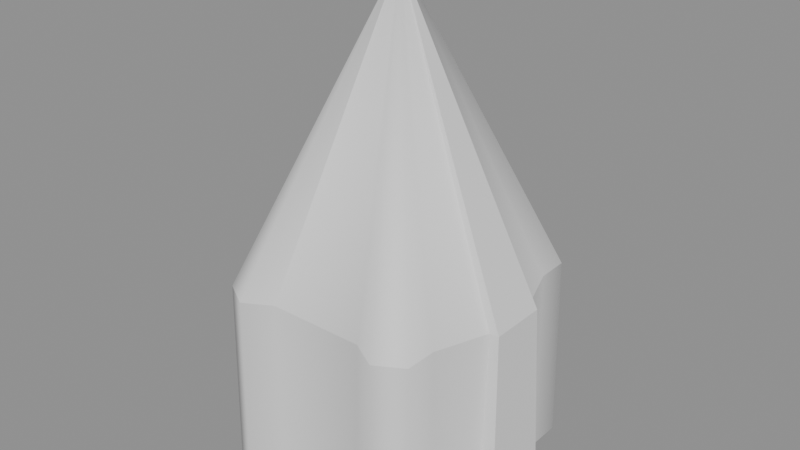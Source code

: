 # Source: castle01_hit.blend  (saved by Blender 5.2.45; exported with 4.5.12 LTS)
import bpy
from mathutils import Matrix  # noqa: F401  (used for matrix-valued properties, if any)

bpy.ops.wm.read_factory_settings(use_empty=True)
scene = bpy.context.scene
scene.name = 'Scene'

# ---- collections
col_castle01_hit = bpy.data.collections.new('castle01_hit'); scene.collection.children.link(col_castle01_hit)

# ---- materials (node trees are filled in below, after node groups)
mat_castle01_hit_mat_0 = bpy.data.materials.new('castle01_hit_mat_0')

# ---- material node trees
mat_castle01_hit_mat_0.use_nodes = True; mat_castle01_hit_mat_0.node_tree.nodes.clear()
_N = mat_castle01_hit_mat_0.node_tree.nodes; _L = mat_castle01_hit_mat_0.node_tree.links
n0 = _N.new('ShaderNodeBsdfPrincipled'); n0.name = 'Principled BSDF'; n0.location = (-200, 100)
n0.inputs[2].default_value = 0.8
n0.inputs[10].default_value = 0.005
n1 = _N.new('ShaderNodeOutputMaterial'); n1.name = 'Material Output'; n1.location = (200, 100)
_L.new(n0.outputs[0], n1.inputs[0])
n1.is_active_output = True

# ---- meshes
me_castle01_hit_mesh_0 = bpy.data.meshes.new('castle01_hit_mesh_0')
me_castle01_hit_mesh_0.from_pydata([(0.0, 0.0, 35.0), (-9.623, -2.326, 12.0), (-8.124, -6.426, 12.0), (0.0, 0.0, 35.0), (9.623, 2.326, 12.0), (8.124, 6.426, 12.0), (-8.1, -8.912, 12.0), (-5.959, -10.15, 12.0), (8.1, 8.912, 12.0), (5.959, 10.15, 12.0), (-3.794, -8.926, 12.0), (3.794, 8.926, 12.0), (0.0, 0.0, 35.0), (-8.124, 6.426, 12.0), (-9.623, 2.326, 12.0), (0.0, 0.0, 35.0), (8.124, -6.426, 12.0), (9.623, -2.326, 12.0), (5.959, -10.15, 12.0), (8.1, -8.912, 12.0), (-5.959, 10.15, 12.0), (-8.1, 8.912, 12.0), (-3.794, 8.926, 12.0), (3.794, -8.926, 12.0), (0.0, 0.0, 35.0), (9.623, -2.326, 12.0), (10.35, -2.266, 12.0), (0.0, 0.0, 35.0), (-9.623, 2.326, 12.0), (-10.35, 2.266, 12.0), (10.35, 2.266, 12.0), (10.35, -2.266, 12.0), (10.84, 2.756, -3.0), (-10.35, -2.266, 12.0), (-10.35, 2.266, 12.0), (-10.84, -2.756, -3.0), (-10.35, -2.266, 12.0), (0.0, 0.0, 35.0), (-10.35, 2.266, 12.0), (10.35, 2.266, 12.0), (0.0, 0.0, 35.0), (10.35, -2.266, 12.0), (-3.794, -8.926, 12.0), (-3.597, -9.04, -3.0), (3.597, -9.039, -3.0), (3.794, 8.926, 12.0), (3.597, 9.039, -3.0), (-3.597, 9.04, -3.0), (10.84, -2.756, -3.0), (-10.84, 2.756, -3.0), (-8.124, -6.426, 12.0), (-9.623, -2.326, 12.0), (-8.321, -6.312, -3.0), (8.124, 6.426, 12.0), (9.623, 2.326, 12.0), (8.321, 6.312, -3.0), (-9.623, 2.326, 12.0), (-8.124, 6.426, 12.0), (-9.604, 2.756, -3.0), (9.623, -2.326, 12.0), (8.124, -6.426, 12.0), (9.604, -2.756, -3.0), (-8.321, 6.312, -3.0), (8.321, -6.312, -3.0), (-9.604, -2.756, -3.0), (9.604, 2.756, -3.0), (8.1, 8.912, 12.0), (8.321, 9.04, -3.0), (-8.1, -8.912, 12.0), (-8.321, -9.04, -3.0), (-8.1, 8.912, 12.0), (8.1, -8.912, 12.0), (8.321, -9.04, -3.0), (-8.321, 9.04, -3.0), (-5.959, -10.15, 12.0), (-5.959, -10.4, -3.0), (-5.959, 10.15, 12.0), (-5.959, 10.4, -3.0), (5.959, -10.15, 12.0), (5.959, -10.4, -3.0), (5.959, 10.15, 12.0), (5.959, 10.4, -3.0), (3.794, -8.926, 12.0), (-3.794, 8.926, 12.0), (-9.623, 2.326, 12.0), (-9.604, 2.756, -3.0), (-10.84, 2.756, -3.0), (9.623, -2.326, 12.0), (9.604, -2.756, -3.0), (10.84, -2.756, -3.0), (10.35, 2.266, 12.0), (9.623, 2.326, 12.0), (0.0, 0.0, 35.0), (-10.35, -2.266, 12.0), (-9.623, -2.326, 12.0), (0.0, 0.0, 35.0), (10.35, 2.266, 12.0), (10.84, 2.756, -3.0), (9.604, 2.756, -3.0), (-10.35, -2.266, 12.0), (-10.84, -2.756, -3.0), (-9.604, -2.756, -3.0), (-10.35, 2.266, 12.0), (10.35, -2.266, 12.0), (-9.623, -2.326, 12.0), (9.623, 2.326, 12.0)], [], [(0, 1, 2), (3, 4, 5), (0, 6, 7), (3, 8, 9), (3, 5, 8), (0, 2, 6), (0, 7, 10), (3, 9, 11), (12, 13, 14), (15, 16, 17), (15, 18, 19), (12, 20, 21), (12, 22, 20), (15, 23, 18), (24, 25, 26), (27, 28, 29), (12, 21, 13), (15, 19, 16), (30, 31, 32), (33, 34, 35), (36, 37, 38), (39, 40, 41), (42, 43, 44), (45, 46, 47), (31, 48, 32), (34, 49, 35), (50, 51, 52), (53, 54, 55), (56, 57, 58), (59, 60, 61), (57, 62, 58), (60, 63, 61), (51, 64, 52), (54, 65, 55), (66, 53, 67), (68, 50, 69), (57, 70, 62), (60, 71, 63), (71, 72, 63), (70, 73, 62), (53, 55, 67), (50, 52, 69), (74, 75, 43), (76, 77, 73), (78, 79, 72), (80, 81, 46), (68, 69, 75), (66, 67, 81), (82, 44, 79), (83, 47, 77), (80, 66, 81), (74, 68, 75), (71, 78, 72), (70, 76, 73), (78, 82, 79), (76, 83, 77), (42, 74, 43), (45, 80, 46), (84, 85, 86), (87, 88, 89), (90, 91, 92), (93, 94, 95), (96, 97, 98), (99, 100, 101), (102, 84, 86), (103, 87, 89), (104, 99, 101), (105, 96, 98), (10, 23, 15), (82, 42, 44), (11, 12, 3), (10, 15, 0), (83, 45, 47), (11, 22, 12)])
me_castle01_hit_mesh_0.polygons.foreach_set('use_smooth', [True] * 74)
_uv = me_castle01_hit_mesh_0.uv_layers.new(name='UVMap')
_uv.uv.foreach_set('vector', [0.0, 1.0, 0.0, 1.0, 0.0, 1.0, 0.0, 1.0, 0.0, 1.0, 0.0, 1.0, 0.0, 1.0, 0.0, 1.0, 0.0, 1.0, 0.0, 1.0, 0.0, 1.0, 0.0, 1.0, 0.0, 1.0, 0.0, 1.0, 0.0, 1.0, 0.0, 1.0, 0.0, 1.0, 0.0, 1.0, 0.0, 1.0, 0.0, 1.0, 0.0, 1.0, 0.0, 1.0, 0.0, 1.0, 0.0, 1.0, 0.0, 1.0, 0.0, 1.0, 0.0, 1.0, 0.0, 1.0, 0.0, 1.0, 0.0, 1.0, 0.0, 1.0, 0.0, 1.0, 0.0, 1.0, 0.0, 1.0, 0.0, 1.0, 0.0, 1.0, 0.0, 1.0, 0.0, 1.0, 0.0, 1.0, 0.0, 1.0, 0.0, 1.0, 0.0, 1.0, 0.0, 1.0, 0.0, 1.0, 0.0, 1.0, 0.0, 1.0, 0.0, 1.0, 0.0, 1.0, 0.0, 1.0, 0.0, 1.0, 0.0, 1.0, 0.0, 1.0, 0.0, 1.0, 0.0, 1.0, 0.0, 1.0, 0.0, 1.0, 0.0, 1.0, 0.0, 1.0, 0.0, 1.0, 0.0, 1.0, 0.0, 1.0, 0.0, 1.0, 0.0, 1.0, 0.0, 1.0, 0.0, 1.0, 0.0, 1.0, 0.0, 1.0, 0.0, 1.0, 0.0, 1.0, 0.0, 1.0, 0.0, 1.0, 0.0, 1.0, 0.0, 1.0, 0.0, 1.0, 0.0, 1.0, 0.0, 1.0, 0.0, 1.0, 0.0, 1.0, 0.0, 1.0, 0.0, 1.0, 0.0, 1.0, 0.0, 1.0, 0.0, 1.0, 0.0, 1.0, 0.0, 1.0, 0.0, 1.0, 0.0, 1.0, 0.0, 1.0, 0.0, 1.0, 0.0, 1.0, 0.0, 1.0, 0.0, 1.0, 0.0, 1.0, 0.0, 1.0, 0.0, 1.0, 0.0, 1.0, 0.0, 1.0, 0.0, 1.0, 0.0, 1.0, 0.0, 1.0, 0.0, 1.0, 0.0, 1.0, 0.0, 1.0, 0.0, 1.0, 0.0, 1.0, 0.0, 1.0, 0.0, 1.0, 0.0, 1.0, 0.0, 1.0, 0.0, 1.0, 0.0, 1.0, 0.0, 1.0, 0.0, 1.0, 0.0, 1.0, 0.0, 1.0, 0.0, 1.0, 0.0, 1.0, 0.0, 1.0, 0.0, 1.0, 0.0, 1.0, 0.0, 1.0, 0.0, 1.0, 0.0, 1.0, 0.0, 1.0, 0.0, 1.0, 0.0, 1.0, 0.0, 1.0, 0.0, 1.0, 0.0, 1.0, 0.0, 1.0, 0.0, 1.0, 0.0, 1.0, 0.0, 1.0, 0.0, 1.0, 0.0, 1.0, 0.0, 1.0, 0.0, 1.0, 0.0, 1.0, 0.0, 1.0, 0.0, 1.0, 0.0, 1.0, 0.0, 1.0, 0.0, 1.0, 0.0, 1.0, 0.0, 1.0, 0.0, 1.0, 0.0, 1.0, 0.0, 1.0, 0.0, 1.0, 0.0, 1.0, 0.0, 1.0, 0.0, 1.0, 0.0, 1.0, 0.0, 1.0, 0.0, 1.0, 0.0, 1.0, 0.0, 1.0, 0.0, 1.0, 0.0, 1.0, 0.0, 1.0, 0.0, 1.0, 0.0, 1.0, 0.0, 1.0, 0.0, 1.0, 0.0, 1.0, 0.0, 1.0, 0.0, 1.0, 0.0, 1.0, 0.0, 1.0, 0.0, 1.0, 0.0, 1.0, 0.0, 1.0, 0.0, 1.0, 0.0, 1.0, 0.0, 1.0, 0.0, 1.0, 0.0, 1.0, 0.0, 1.0, 0.0, 1.0, 0.0, 1.0, 0.0, 1.0, 0.0, 1.0, 0.0, 1.0, 0.0, 1.0, 0.0, 1.0, 0.0, 1.0, 0.0, 1.0, 0.0, 1.0, 0.0, 1.0, 0.0, 1.0, 0.0, 1.0, 0.0, 1.0, 0.0, 1.0, 0.0, 1.0, 0.0, 1.0, 0.0, 1.0, 0.0, 1.0, 0.0, 1.0, 0.0, 1.0, 0.0, 1.0, 0.0, 1.0, 0.0, 1.0, 0.0, 1.0, 0.0, 1.0, 0.0, 1.0, 0.0, 1.0, 0.0, 1.0, 0.0, 1.0, 0.0, 1.0, 0.0, 1.0, 0.0, 1.0, 0.0, 1.0, 0.0, 1.0, 0.0, 1.0, 0.0, 1.0, 0.0, 1.0, 0.0, 1.0, 0.0, 1.0, 0.0, 1.0, 0.0, 1.0, 0.0, 1.0, 0.0, 1.0])
me_castle01_hit_mesh_0.materials.append(mat_castle01_hit_mat_0)
me_castle01_hit_mesh_0.update()
me_castle01_hit_mesh_0.normals_split_custom_set([tuple(v) for v in zip(*[iter([-0.4653, -0.7527, 0.4658, -0.8648, -0.3163, 0.39, -0.916, -0.1648, 0.3659, 0.4653, 0.7527, 0.4658, 0.8648, 0.3163, 0.39, 0.916, 0.1648, 0.3659, -0.4653, -0.7527, 0.4658, -0.782, -0.44, 0.4415, 0.01733, -0.9179, 0.3965, 0.4653, 0.7527, 0.4658, 0.782, 0.44, 0.4415, -0.01733, 0.9179, 0.3965, 0.4653, 0.7527, 0.4658, 0.916, 0.1648, 0.3659, 0.782, 0.44, 0.4415, -0.4653, -0.7527, 0.4658, -0.916, -0.1648, 0.3659, -0.782, -0.44, 0.4415, -0.4653, -0.7527, 0.4658, 0.01733, -0.9179, 0.3965, 0.246, -0.9175, 0.3124, 0.4653, 0.7527, 0.4658, -0.01733, 0.9179, 0.3965, -0.246, 0.9175, 0.3124, -0.08536, 0.1774, 0.6673, -0.916, 0.1648, 0.3659, -0.8648, 0.3163, 0.3899, 0.08536, -0.1774, 0.6673, 0.916, -0.1648, 0.3659, 0.8648, -0.3163, 0.39, 0.08536, -0.1774, 0.6673, -0.01733, -0.9179, 0.3965, 0.782, -0.44, 0.4415, -0.08536, 0.1774, 0.6673, 0.01733, 0.9179, 0.3965, -0.782, 0.44, 0.4415, -0.08536, 0.1774, 0.6673, 0.246, 0.9175, 0.3124, 0.01733, 0.9179, 0.3965, 0.08536, -0.1774, 0.6673, -0.246, -0.9175, 0.3124, -0.01733, -0.9179, 0.3965, 0.08076, -0.9879, 0.1323, 0.08076, -0.9879, 0.1323, 0.08076, -0.9879, 0.1323, -0.08076, 0.9879, 0.1323, -0.08076, 0.9879, 0.1323, -0.08076, 0.9879, 0.1323, -0.08536, 0.1774, 0.6673, -0.782, 0.44, 0.4415, -0.916, 0.1648, 0.3659, 0.08536, -0.1774, 0.6673, 0.782, -0.44, 0.4415, 0.916, -0.1648, 0.3659, 0.9993, -2.21e-07, 0.03725, 0.9993, 3.647e-07, 0.03725, 0.9993, -5.632e-08, 0.03725, -0.9993, 2.21e-07, 0.03725, -0.9993, -3.647e-07, 0.03725, -0.9993, 5.632e-08, 0.03725, -0.9135, 1.476e-07, 0.4069, -0.9135, 8.271e-08, 0.4069, -0.9135, 2.294e-07, 0.4069, 0.9135, -1.476e-07, 0.4069, 0.9135, -8.271e-08, 0.4069, 0.9135, -2.294e-07, 0.4069, 0.2566, -0.9664, 0.01267, 0.2566, -0.9664, 0.01268, -0.2566, -0.9664, 0.01265, -0.2566, 0.9664, 0.01267, -0.2566, 0.9664, 0.01259, 0.2566, 0.9664, 0.01265, 0.9993, 3.647e-07, 0.03725, 0.9993, -8.864e-08, 0.03725, 0.9993, -5.632e-08, 0.03725, -0.9993, -3.647e-07, 0.03725, -0.9993, 8.864e-08, 0.03725, -0.9993, 5.632e-08, 0.03725, -0.9844, -0.1757, 0.01334, -0.9398, -0.3415, 0.01046, -0.9844, -0.1756, 0.01335, 0.9843, 0.1757, 0.01331, 0.9398, 0.3416, 0.01044, 0.9844, 0.1756, 0.01335, -0.9398, 0.3415, 0.01046, -0.9844, 0.1756, 0.01335, -0.9398, 0.3415, 0.01045, 0.9398, -0.3415, 0.01046, 0.9844, -0.1756, 0.01335, 0.9398, -0.3415, 0.01042, -0.9844, 0.1756, 0.01335, -0.9844, 0.1756, 0.01336, -0.9398, 0.3415, 0.01045, 0.9844, -0.1756, 0.01335, 0.9844, -0.1756, 0.01338, 0.9398, -0.3415, 0.01042, -0.9398, -0.3415, 0.01046, -0.9398, -0.3416, 0.01047, -0.9844, -0.1756, 0.01335, 0.9398, 0.3416, 0.01044, 0.9398, 0.3415, 0.01044, 0.9844, 0.1756, 0.01335, 0.8647, 0.5019, 0.01882, 0.9843, 0.1757, 0.01331, 0.8648, 0.5018, 0.0188, -0.8647, -0.5019, 0.01882, -0.9844, -0.1757, 0.01334, -0.8648, -0.5018, 0.0188, -0.9844, 0.1756, 0.01335, -0.8647, 0.5019, 0.0188, -0.9844, 0.1756, 0.01336, 0.9844, -0.1756, 0.01335, 0.8647, -0.5019, 0.0188, 0.9844, -0.1756, 0.01338, 0.8647, -0.5019, 0.0188, 0.8648, -0.5018, 0.0188, 0.9844, -0.1756, 0.01338, -0.8647, 0.5019, 0.0188, -0.8648, 0.5018, 0.0188, -0.9844, 0.1756, 0.01336, 0.9843, 0.1757, 0.01331, 0.9844, 0.1756, 0.01335, 0.8648, 0.5018, 0.0188, -0.9844, -0.1757, 0.01334, -0.9844, -0.1756, 0.01335, -0.8648, -0.5018, 0.0188, -0.002257, -0.9998, 0.01884, -0.002261, -0.9998, 0.01884, 0.2566, -0.9664, 0.01268, -0.002234, 0.9998, 0.01886, -0.002266, 0.9998, 0.01885, -0.8648, 0.5018, 0.0188, 0.002234, -0.9998, 0.01886, 0.002265, -0.9998, 0.01885, 0.8648, -0.5018, 0.0188, 0.002257, 0.9998, 0.01884, 0.00226, 0.9998, 0.01884, -0.2566, 0.9664, 0.01259, -0.8647, -0.5019, 0.01882, -0.8648, -0.5018, 0.0188, -0.002261, -0.9998, 0.01884, 0.8647, 0.5019, 0.01882, 0.8648, 0.5018, 0.0188, 0.00226, 0.9998, 0.01884, -0.2566, -0.9664, 0.0126, -0.2566, -0.9664, 0.01265, 0.002265, -0.9998, 0.01885, 0.2566, 0.9664, 0.01256, 0.2566, 0.9664, 0.01265, -0.002266, 0.9998, 0.01885, 0.002257, 0.9998, 0.01884, 0.8647, 0.5019, 0.01882, 0.00226, 0.9998, 0.01884, -0.002257, -0.9998, 0.01884, -0.8647, -0.5019, 0.01882, -0.002261, -0.9998, 0.01884, 0.8647, -0.5019, 0.0188, 0.002234, -0.9998, 0.01886, 0.8648, -0.5018, 0.0188, -0.8647, 0.5019, 0.0188, -0.002234, 0.9998, 0.01886, -0.8648, 0.5018, 0.0188, 0.002234, -0.9998, 0.01886, -0.2566, -0.9664, 0.0126, 0.002265, -0.9998, 0.01885, -0.002234, 0.9998, 0.01886, 0.2566, 0.9664, 0.01256, -0.002266, 0.9998, 0.01885, 0.2566, -0.9664, 0.01267, -0.002257, -0.9998, 0.01884, 0.2566, -0.9664, 0.01268, -0.2566, 0.9664, 0.01267, 0.002257, 0.9998, 0.01884, -0.2566, 0.9664, 0.01259, -0.0302, 0.9989, 0.03552, -0.03019, 0.9989, 0.03552, -0.03017, 0.9989, 0.03551, 0.0302, -0.9989, 0.03552, 0.03019, -0.9989, 0.03552, 0.03017, -0.9989, 0.03551, 0.08076, 0.9879, 0.1324, 0.08076, 0.9879, 0.1324, 0.08076, 0.9879, 0.1324, -0.08076, -0.9879, 0.1324, -0.08076, -0.9879, 0.1324, -0.08076, -0.9879, 0.1324, 0.0302, 0.9989, 0.03552, 0.0302, 0.9989, 0.03552, 0.0302, 0.9989, 0.03552, -0.0302, -0.9989, 0.03552, -0.0302, -0.9989, 0.03552, -0.0302, -0.9989, 0.03552, -0.03022, 0.9989, 0.0351, -0.0302, 0.9989, 0.03552, -0.03017, 0.9989, 0.03551, 0.03022, -0.9989, 0.0351, 0.0302, -0.9989, 0.03552, 0.03017, -0.9989, 0.03551, -0.03023, -0.9989, 0.03552, -0.0302, -0.9989, 0.03552, -0.0302, -0.9989, 0.03552, 0.03023, 0.9989, 0.03552, 0.0302, 0.9989, 0.03552, 0.0302, 0.9989, 0.03552, 0.246, -0.9175, 0.3124, -0.246, -0.9175, 0.3124, 0.08536, -0.1774, 0.6673, -0.2566, -0.9664, 0.0126, 0.2566, -0.9664, 0.01267, -0.2566, -0.9664, 0.01265, -0.246, 0.9175, 0.3124, -0.08536, 0.1774, 0.6673, 0.4653, 0.7527, 0.4658, 0.246, -0.9175, 0.3124, 0.08536, -0.1774, 0.6673, -0.4653, -0.7527, 0.4658, 0.2566, 0.9664, 0.01256, -0.2566, 0.9664, 0.01267, 0.2566, 0.9664, 0.01265, -0.246, 0.9175, 0.3124, 0.246, 0.9175, 0.3124, -0.08536, 0.1774, 0.6673])] * 3)])
arm_castle01_hit_skeleton = bpy.data.armatures.new('castle01_hit_skeleton')  # bones are not reproduced

# ---- objects
ob_castle01_hit_rig = bpy.data.objects.new('castle01_hit_rig', arm_castle01_hit_skeleton)
ob_castle01_hit_mesh_0 = bpy.data.objects.new('castle01_hit_mesh_0', me_castle01_hit_mesh_0)

# ---- transforms, parenting, visibility, modifiers, constraints
ob_castle01_hit_rig.location = (0.0, 0.0, 0.0)
ob_castle01_hit_rig.show_in_front = True
ob_castle01_hit_mesh_0.parent = ob_castle01_hit_rig
ob_castle01_hit_mesh_0.location = (0.0, 0.0, 0.0)
_vg = ob_castle01_hit_mesh_0.vertex_groups.new(name='MDL-bmerge1')
_vg.add([0, 1, 2, 3, 4, 5, 6, 7, 8, 9, 10, 11, 12, 13, 14, 15, 16, 17, 18, 19, 20, 21, 22, 23, 24, 25, 26, 27, 28, 29, 30, 31, 32, 33, 34, 35, 36, 37, 38, 39, 40, 41, 42, 43, 44, 45, 46, 47, 48, 49, 50, 51, 52, 53, 54, 55, 56, 57, 58, 59, 60, 61, 62, 63, 64, 65, 66, 67, 68, 69, 70, 71, 72, 73, 74, 75, 76, 77, 78, 79, 80, 81, 82, 83, 84, 85, 86, 87, 88, 89, 90, 91, 92, 93, 94, 95, 96, 97, 98, 99, 100, 101, 102, 103, 104, 105], 1.0, 'REPLACE')
_m = ob_castle01_hit_mesh_0.modifiers.new('FEZ skin', 'ARMATURE')
_m.object = ob_castle01_hit_rig

# ---- collection membership
scene.collection.objects.link(ob_castle01_hit_rig)
col_castle01_hit.objects.link(ob_castle01_hit_mesh_0)

# ---- scene / render settings (as saved in the file)
scene.frame_start = 1; scene.frame_end = 250; scene.frame_set(1)
scene.render.engine = 'BLENDER_EEVEE_NEXT'
scene.render.bake_bias = 0.0
scene.render.bake_samples = 0
scene.render.compositor_device = 'GPU'
scene.eevee.use_volume_custom_range = False
scene.eevee.fast_gi_thickness_near = 0.1
scene.eevee.fast_gi_thickness_far = 0.0
scene.eevee.ray_tracing_options.screen_trace_thickness = 0.1
bpy.context.view_layer.update()

# ---- added for rendering (the .blend has no active camera and no usable light): camera, sun + grey world if the file has none
cam_auto = bpy.data.cameras.new('AutoCamera')
cam_auto.lens = 50.0
cam_auto.sensor_width = 36.0
cam_auto.clip_end = 1000.0
ob_auto_camera = bpy.data.objects.new('AutoCamera', cam_auto)
scene.collection.objects.link(ob_auto_camera)
ob_auto_camera.location = (44.819, -53.7828, 51.8552)
ob_auto_camera.rotation_euler = (1.09748, -7.21219e-08, 0.694738)
scene.camera = ob_auto_camera
light_auto_sun = bpy.data.lights.new('AutoSun', 'SUN')
light_auto_sun.energy = 3.0
light_auto_sun.angle = 0.0523599
ob_auto_sun = bpy.data.objects.new('AutoSun', light_auto_sun)
scene.collection.objects.link(ob_auto_sun)
ob_auto_sun.rotation_euler = (0.872665, 0.174533, 0.523599)
if scene.world is None:
    world_auto = bpy.data.worlds.new('AutoWorld')
    world_auto.color = (0.3, 0.3, 0.3)
    scene.world = world_auto
bpy.context.view_layer.update()
